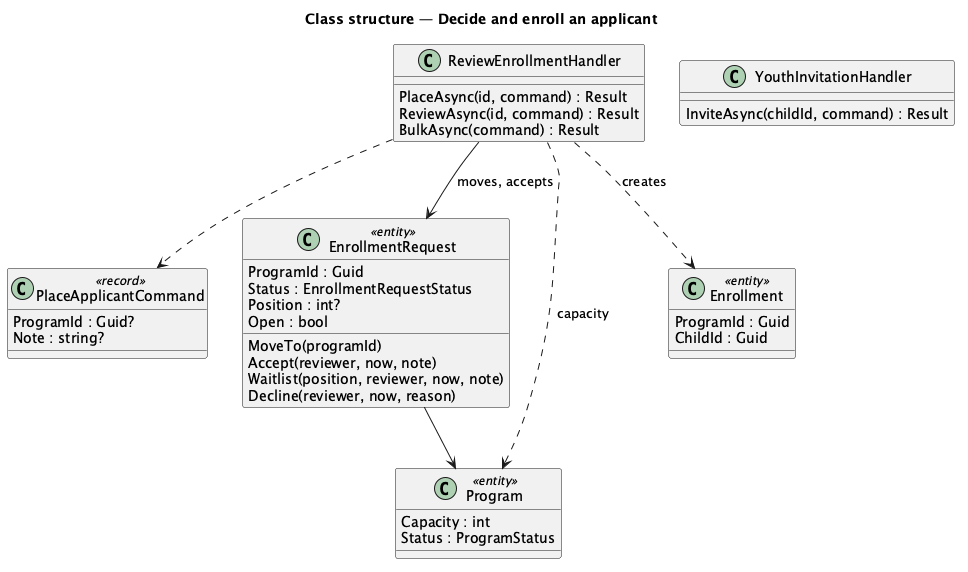

The diagram above was rendered by PlantUML. Its source (embedded in the PNG):
@startuml
title Class structure — Decide and enroll an applicant
skinparam classAttributeIconSize 0
class PlaceApplicantCommand <<record>> {
  ProgramId : Guid?
  Note : string?
}
class EnrollmentRequest <<entity>> {
  ProgramId : Guid
  Status : EnrollmentRequestStatus
  Position : int?
  Open : bool
  MoveTo(programId)
  Accept(reviewer, now, note)
  Waitlist(position, reviewer, now, note)
  Decline(reviewer, now, reason)
}
class ReviewEnrollmentHandler {
  PlaceAsync(id, command) : Result
  ReviewAsync(id, command) : Result
  BulkAsync(command) : Result
}
class Program <<entity>> {
  Capacity : int
  Status : ProgramStatus
}
class Enrollment <<entity>> {
  ProgramId : Guid
  ChildId : Guid
}
class YouthInvitationHandler {
  InviteAsync(childId, command) : Result
}
ReviewEnrollmentHandler ..> PlaceApplicantCommand
ReviewEnrollmentHandler --> EnrollmentRequest : moves, accepts
ReviewEnrollmentHandler ..> Program : capacity
ReviewEnrollmentHandler ..> Enrollment : creates
EnrollmentRequest --> Program
@enduml